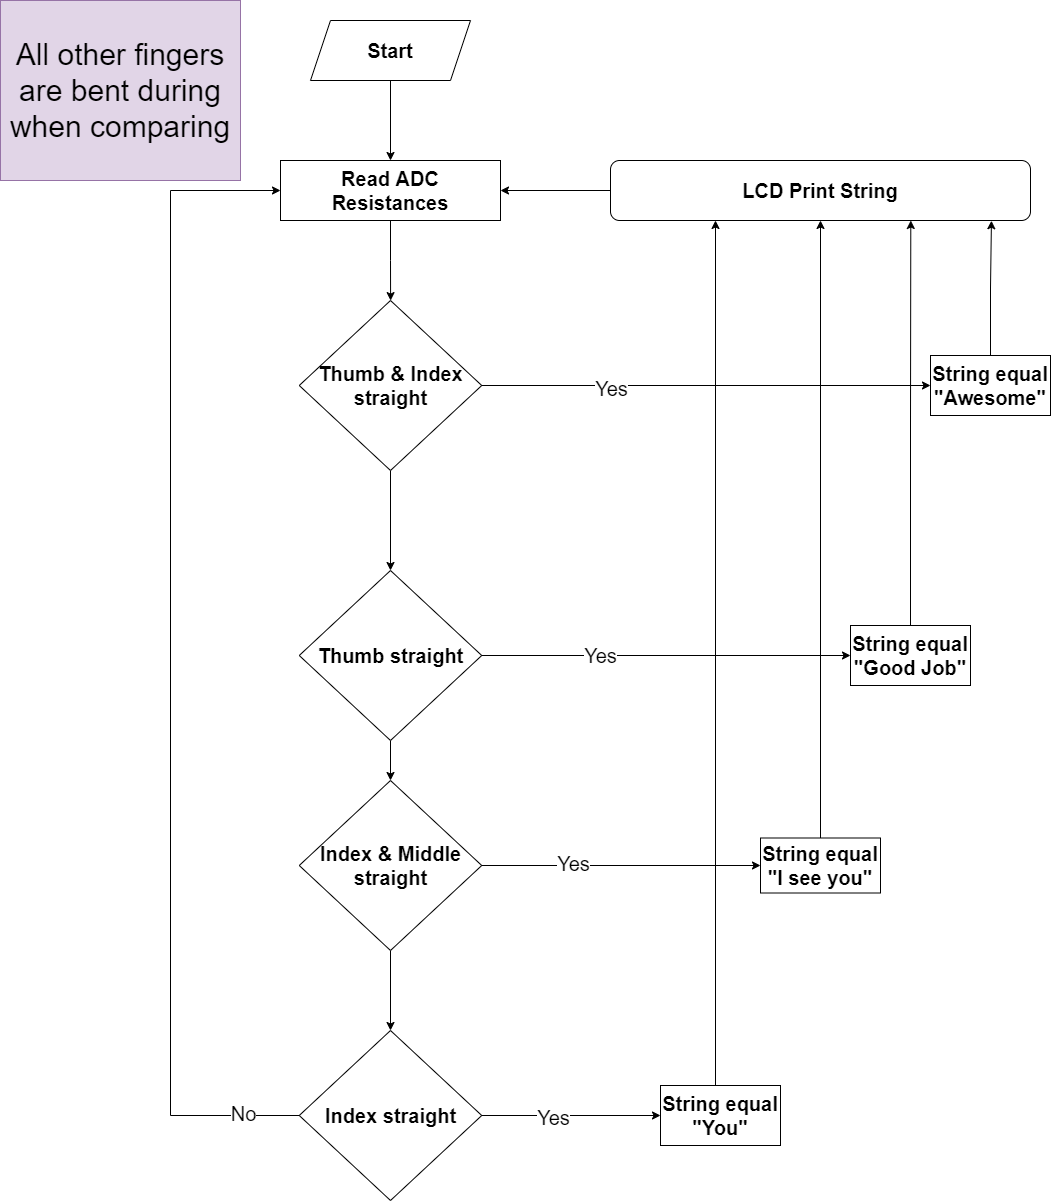

The diagram above was exported from draw.io. Its source (the exported page's mxGraphModel, read from the mxfile embedded in the PNG):
<mxGraphModel dx="1038" dy="556" grid="1" gridSize="10" guides="1" tooltips="1" connect="1" arrows="1" fold="1" page="1" pageScale="1" pageWidth="827" pageHeight="1169" math="0" shadow="0">
  <root>
    <mxCell id="0" />
    <mxCell id="1" parent="0" />
    <mxCell id="7lSxTnMjbrzGVAl22VH6-24" value="" style="edgeStyle=orthogonalEdgeStyle;rounded=0;orthogonalLoop=1;jettySize=auto;html=1;fontSize=20;" parent="1" source="7lSxTnMjbrzGVAl22VH6-2" target="7lSxTnMjbrzGVAl22VH6-23" edge="1">
      <mxGeometry relative="1" as="geometry" />
    </mxCell>
    <mxCell id="7lSxTnMjbrzGVAl22VH6-2" value="&lt;b&gt;&lt;font style=&quot;font-size: 20px&quot;&gt;Start&lt;/font&gt;&lt;/b&gt;" style="shape=parallelogram;perimeter=parallelogramPerimeter;whiteSpace=wrap;html=1;fixedSize=1;" parent="1" vertex="1">
      <mxGeometry x="320" y="30" width="160" height="60" as="geometry" />
    </mxCell>
    <mxCell id="7lSxTnMjbrzGVAl22VH6-26" value="" style="edgeStyle=orthogonalEdgeStyle;rounded=0;orthogonalLoop=1;jettySize=auto;html=1;fontSize=20;" parent="1" source="7lSxTnMjbrzGVAl22VH6-23" target="7lSxTnMjbrzGVAl22VH6-25" edge="1">
      <mxGeometry relative="1" as="geometry" />
    </mxCell>
    <mxCell id="7lSxTnMjbrzGVAl22VH6-23" value="Read ADC Resistances" style="whiteSpace=wrap;html=1;fontSize=20;fontStyle=1" parent="1" vertex="1">
      <mxGeometry x="290" y="170" width="220" height="60" as="geometry" />
    </mxCell>
    <mxCell id="7lSxTnMjbrzGVAl22VH6-28" value="" style="edgeStyle=orthogonalEdgeStyle;rounded=0;orthogonalLoop=1;jettySize=auto;html=1;fontSize=20;" parent="1" source="7lSxTnMjbrzGVAl22VH6-25" target="7lSxTnMjbrzGVAl22VH6-27" edge="1">
      <mxGeometry relative="1" as="geometry" />
    </mxCell>
    <mxCell id="7lSxTnMjbrzGVAl22VH6-49" value="Yes" style="edgeLabel;html=1;align=center;verticalAlign=middle;resizable=0;points=[];fontSize=20;" parent="7lSxTnMjbrzGVAl22VH6-28" vertex="1" connectable="0">
      <mxGeometry x="-0.4264" y="-2" relative="1" as="geometry">
        <mxPoint as="offset" />
      </mxGeometry>
    </mxCell>
    <mxCell id="7lSxTnMjbrzGVAl22VH6-32" value="" style="edgeStyle=orthogonalEdgeStyle;rounded=0;orthogonalLoop=1;jettySize=auto;html=1;fontSize=20;" parent="1" source="7lSxTnMjbrzGVAl22VH6-25" target="7lSxTnMjbrzGVAl22VH6-31" edge="1">
      <mxGeometry relative="1" as="geometry" />
    </mxCell>
    <mxCell id="7lSxTnMjbrzGVAl22VH6-25" value="Thumb &amp;amp; Index straight" style="rhombus;whiteSpace=wrap;html=1;fontSize=20;fontStyle=1;" parent="1" vertex="1">
      <mxGeometry x="308.75" y="310" width="182.5" height="170" as="geometry" />
    </mxCell>
    <mxCell id="7lSxTnMjbrzGVAl22VH6-43" style="edgeStyle=orthogonalEdgeStyle;rounded=0;orthogonalLoop=1;jettySize=auto;html=1;exitX=0.5;exitY=0;exitDx=0;exitDy=0;entryX=0.907;entryY=1.004;entryDx=0;entryDy=0;entryPerimeter=0;fontSize=20;" parent="1" source="7lSxTnMjbrzGVAl22VH6-27" target="7lSxTnMjbrzGVAl22VH6-39" edge="1">
      <mxGeometry relative="1" as="geometry" />
    </mxCell>
    <mxCell id="7lSxTnMjbrzGVAl22VH6-27" value="String equal&lt;br&gt;&quot;Awesome&quot;" style="whiteSpace=wrap;html=1;fontSize=20;fontStyle=1;" parent="1" vertex="1">
      <mxGeometry x="940" y="365" width="120" height="60" as="geometry" />
    </mxCell>
    <mxCell id="7lSxTnMjbrzGVAl22VH6-34" value="" style="edgeStyle=orthogonalEdgeStyle;rounded=0;orthogonalLoop=1;jettySize=auto;html=1;fontSize=20;" parent="1" source="7lSxTnMjbrzGVAl22VH6-31" target="7lSxTnMjbrzGVAl22VH6-33" edge="1">
      <mxGeometry relative="1" as="geometry" />
    </mxCell>
    <mxCell id="7lSxTnMjbrzGVAl22VH6-47" value="Yes" style="edgeLabel;html=1;align=center;verticalAlign=middle;resizable=0;points=[];fontSize=20;" parent="7lSxTnMjbrzGVAl22VH6-34" vertex="1" connectable="0">
      <mxGeometry x="-0.3594" y="1" relative="1" as="geometry">
        <mxPoint as="offset" />
      </mxGeometry>
    </mxCell>
    <mxCell id="7lSxTnMjbrzGVAl22VH6-37" value="" style="edgeStyle=orthogonalEdgeStyle;rounded=0;orthogonalLoop=1;jettySize=auto;html=1;fontSize=20;" parent="1" source="7lSxTnMjbrzGVAl22VH6-31" target="7lSxTnMjbrzGVAl22VH6-36" edge="1">
      <mxGeometry relative="1" as="geometry" />
    </mxCell>
    <mxCell id="7lSxTnMjbrzGVAl22VH6-31" value="Thumb straight" style="rhombus;whiteSpace=wrap;html=1;fontSize=20;fontStyle=1;" parent="1" vertex="1">
      <mxGeometry x="308.75" y="580" width="182.5" height="170" as="geometry" />
    </mxCell>
    <mxCell id="7lSxTnMjbrzGVAl22VH6-44" style="edgeStyle=orthogonalEdgeStyle;rounded=0;orthogonalLoop=1;jettySize=auto;html=1;exitX=0.5;exitY=0;exitDx=0;exitDy=0;entryX=0.715;entryY=1;entryDx=0;entryDy=0;entryPerimeter=0;fontSize=20;" parent="1" source="7lSxTnMjbrzGVAl22VH6-33" target="7lSxTnMjbrzGVAl22VH6-39" edge="1">
      <mxGeometry relative="1" as="geometry" />
    </mxCell>
    <mxCell id="7lSxTnMjbrzGVAl22VH6-33" value="String equal&lt;br&gt;&quot;Good Job&quot;" style="whiteSpace=wrap;html=1;fontSize=20;fontStyle=1;" parent="1" vertex="1">
      <mxGeometry x="860" y="635" width="120" height="60" as="geometry" />
    </mxCell>
    <mxCell id="7lSxTnMjbrzGVAl22VH6-46" value="" style="edgeStyle=orthogonalEdgeStyle;rounded=0;orthogonalLoop=1;jettySize=auto;html=1;fontSize=20;" parent="1" source="7lSxTnMjbrzGVAl22VH6-36" target="7lSxTnMjbrzGVAl22VH6-45" edge="1">
      <mxGeometry relative="1" as="geometry" />
    </mxCell>
    <mxCell id="7lSxTnMjbrzGVAl22VH6-54" value="Yes" style="edgeLabel;html=1;align=center;verticalAlign=middle;resizable=0;points=[];fontSize=20;" parent="7lSxTnMjbrzGVAl22VH6-46" vertex="1" connectable="0">
      <mxGeometry x="-0.3468" y="3" relative="1" as="geometry">
        <mxPoint as="offset" />
      </mxGeometry>
    </mxCell>
    <mxCell id="7lSxTnMjbrzGVAl22VH6-53" value="" style="edgeStyle=orthogonalEdgeStyle;rounded=0;orthogonalLoop=1;jettySize=auto;html=1;fontSize=20;" parent="1" source="7lSxTnMjbrzGVAl22VH6-36" target="7lSxTnMjbrzGVAl22VH6-52" edge="1">
      <mxGeometry relative="1" as="geometry" />
    </mxCell>
    <mxCell id="7lSxTnMjbrzGVAl22VH6-36" value="Index &amp;amp; Middle straight" style="rhombus;whiteSpace=wrap;html=1;fontSize=20;fontStyle=1;" parent="1" vertex="1">
      <mxGeometry x="308.75" y="790" width="182.5" height="170" as="geometry" />
    </mxCell>
    <mxCell id="7lSxTnMjbrzGVAl22VH6-38" value="All other fingers are bent during when comparing" style="text;html=1;strokeColor=#9673a6;fillColor=#e1d5e7;align=center;verticalAlign=middle;whiteSpace=wrap;rounded=0;fontSize=30;" parent="1" vertex="1">
      <mxGeometry x="10" y="10" width="240" height="180" as="geometry" />
    </mxCell>
    <mxCell id="7lSxTnMjbrzGVAl22VH6-41" style="edgeStyle=orthogonalEdgeStyle;rounded=0;orthogonalLoop=1;jettySize=auto;html=1;exitX=0;exitY=0.5;exitDx=0;exitDy=0;entryX=1;entryY=0.5;entryDx=0;entryDy=0;fontSize=20;" parent="1" source="7lSxTnMjbrzGVAl22VH6-39" target="7lSxTnMjbrzGVAl22VH6-23" edge="1">
      <mxGeometry relative="1" as="geometry" />
    </mxCell>
    <mxCell id="7lSxTnMjbrzGVAl22VH6-39" value="LCD Print String" style="rounded=1;whiteSpace=wrap;html=1;fontSize=20;fontStyle=1" parent="1" vertex="1">
      <mxGeometry x="620" y="170" width="420" height="60" as="geometry" />
    </mxCell>
    <mxCell id="7lSxTnMjbrzGVAl22VH6-51" style="edgeStyle=orthogonalEdgeStyle;rounded=0;orthogonalLoop=1;jettySize=auto;html=1;exitX=0.5;exitY=0;exitDx=0;exitDy=0;entryX=0.5;entryY=1;entryDx=0;entryDy=0;fontSize=20;" parent="1" source="7lSxTnMjbrzGVAl22VH6-45" target="7lSxTnMjbrzGVAl22VH6-39" edge="1">
      <mxGeometry relative="1" as="geometry" />
    </mxCell>
    <mxCell id="7lSxTnMjbrzGVAl22VH6-45" value="String equal&lt;br&gt;&quot;I see you&quot;" style="whiteSpace=wrap;html=1;fontSize=20;fontStyle=1;" parent="1" vertex="1">
      <mxGeometry x="770" y="847.5" width="120" height="55" as="geometry" />
    </mxCell>
    <mxCell id="7lSxTnMjbrzGVAl22VH6-56" value="" style="edgeStyle=orthogonalEdgeStyle;rounded=0;orthogonalLoop=1;jettySize=auto;html=1;fontSize=20;" parent="1" source="7lSxTnMjbrzGVAl22VH6-52" target="7lSxTnMjbrzGVAl22VH6-55" edge="1">
      <mxGeometry relative="1" as="geometry" />
    </mxCell>
    <mxCell id="7lSxTnMjbrzGVAl22VH6-60" value="Yes" style="edgeLabel;html=1;align=center;verticalAlign=middle;resizable=0;points=[];fontSize=20;" parent="7lSxTnMjbrzGVAl22VH6-56" vertex="1" connectable="0">
      <mxGeometry x="-0.2051" y="-1" relative="1" as="geometry">
        <mxPoint as="offset" />
      </mxGeometry>
    </mxCell>
    <mxCell id="7lSxTnMjbrzGVAl22VH6-61" style="edgeStyle=orthogonalEdgeStyle;rounded=0;orthogonalLoop=1;jettySize=auto;html=1;exitX=0;exitY=0.5;exitDx=0;exitDy=0;entryX=0;entryY=0.5;entryDx=0;entryDy=0;fontSize=20;" parent="1" source="7lSxTnMjbrzGVAl22VH6-52" target="7lSxTnMjbrzGVAl22VH6-23" edge="1">
      <mxGeometry relative="1" as="geometry">
        <Array as="points">
          <mxPoint x="180" y="1125" />
          <mxPoint x="180" y="200" />
        </Array>
      </mxGeometry>
    </mxCell>
    <mxCell id="7lSxTnMjbrzGVAl22VH6-62" value="No" style="edgeLabel;html=1;align=center;verticalAlign=middle;resizable=0;points=[];fontSize=20;" parent="7lSxTnMjbrzGVAl22VH6-61" vertex="1" connectable="0">
      <mxGeometry x="-0.906" y="-3" relative="1" as="geometry">
        <mxPoint x="-1" as="offset" />
      </mxGeometry>
    </mxCell>
    <mxCell id="7lSxTnMjbrzGVAl22VH6-52" value="Index straight" style="rhombus;whiteSpace=wrap;html=1;fontSize=20;fontStyle=1;" parent="1" vertex="1">
      <mxGeometry x="308.75" y="1040" width="182.5" height="170" as="geometry" />
    </mxCell>
    <mxCell id="7lSxTnMjbrzGVAl22VH6-58" style="edgeStyle=orthogonalEdgeStyle;rounded=0;orthogonalLoop=1;jettySize=auto;html=1;exitX=0.5;exitY=0;exitDx=0;exitDy=0;entryX=0.25;entryY=1;entryDx=0;entryDy=0;fontSize=20;" parent="1" source="7lSxTnMjbrzGVAl22VH6-55" target="7lSxTnMjbrzGVAl22VH6-39" edge="1">
      <mxGeometry relative="1" as="geometry">
        <Array as="points">
          <mxPoint x="725" y="1095" />
        </Array>
      </mxGeometry>
    </mxCell>
    <mxCell id="7lSxTnMjbrzGVAl22VH6-55" value="String equal&lt;br&gt;&quot;You&quot;" style="whiteSpace=wrap;html=1;fontSize=20;fontStyle=1;" parent="1" vertex="1">
      <mxGeometry x="670" y="1095" width="120" height="60" as="geometry" />
    </mxCell>
  </root>
</mxGraphModel>